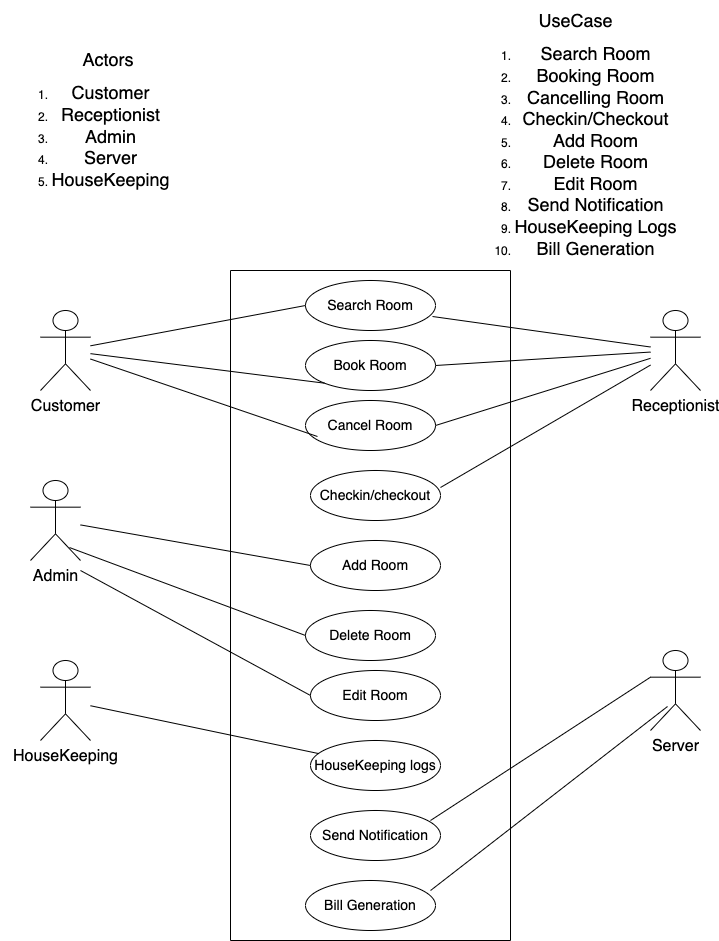

The diagram above was exported from draw.io. Its source (the exported page's mxGraphModel, read from the mxfile embedded in the PNG):
<mxGraphModel dx="954" dy="639" grid="1" gridSize="10" guides="1" tooltips="1" connect="1" arrows="1" fold="1" page="1" pageScale="1" pageWidth="850" pageHeight="1100" math="0" shadow="0">
  <root>
    <mxCell id="0" />
    <mxCell id="1" parent="0" />
    <mxCell id="7jv8ySaw0En9yvgO1avD-39" value="" style="swimlane;startSize=0;" vertex="1" parent="1">
      <mxGeometry x="300" y="270" width="280" height="670" as="geometry" />
    </mxCell>
    <mxCell id="7jv8ySaw0En9yvgO1avD-40" value="&lt;font style=&quot;font-size: 14px;&quot;&gt;Search Room&lt;/font&gt;" style="ellipse;whiteSpace=wrap;html=1;" vertex="1" parent="7jv8ySaw0En9yvgO1avD-39">
      <mxGeometry x="75" y="10" width="130" height="50" as="geometry" />
    </mxCell>
    <mxCell id="7jv8ySaw0En9yvgO1avD-42" value="&lt;span style=&quot;font-size: 14px;&quot;&gt;Book Room&lt;/span&gt;" style="ellipse;whiteSpace=wrap;html=1;" vertex="1" parent="7jv8ySaw0En9yvgO1avD-39">
      <mxGeometry x="75" y="70" width="130" height="50" as="geometry" />
    </mxCell>
    <mxCell id="7jv8ySaw0En9yvgO1avD-41" value="&lt;font style=&quot;font-size: 14px;&quot;&gt;Cancel Room&lt;/font&gt;" style="ellipse;whiteSpace=wrap;html=1;" vertex="1" parent="7jv8ySaw0En9yvgO1avD-39">
      <mxGeometry x="75" y="130" width="130" height="50" as="geometry" />
    </mxCell>
    <mxCell id="7jv8ySaw0En9yvgO1avD-45" value="&lt;font style=&quot;font-size: 14px;&quot;&gt;Bill Generation&lt;/font&gt;" style="ellipse;whiteSpace=wrap;html=1;" vertex="1" parent="7jv8ySaw0En9yvgO1avD-39">
      <mxGeometry x="75" y="610" width="130" height="50" as="geometry" />
    </mxCell>
    <mxCell id="7jv8ySaw0En9yvgO1avD-44" value="&lt;font style=&quot;font-size: 14px;&quot;&gt;Send Notification&lt;/font&gt;" style="ellipse;whiteSpace=wrap;html=1;" vertex="1" parent="7jv8ySaw0En9yvgO1avD-39">
      <mxGeometry x="80" y="540" width="130" height="50" as="geometry" />
    </mxCell>
    <mxCell id="7jv8ySaw0En9yvgO1avD-43" value="&lt;span style=&quot;font-size: 14px;&quot;&gt;HouseKeeping logs&lt;/span&gt;" style="ellipse;whiteSpace=wrap;html=1;" vertex="1" parent="7jv8ySaw0En9yvgO1avD-39">
      <mxGeometry x="80" y="470" width="130" height="50" as="geometry" />
    </mxCell>
    <mxCell id="7jv8ySaw0En9yvgO1avD-48" value="&lt;font style=&quot;font-size: 14px;&quot;&gt;Edit Room&lt;/font&gt;" style="ellipse;whiteSpace=wrap;html=1;" vertex="1" parent="7jv8ySaw0En9yvgO1avD-39">
      <mxGeometry x="80" y="400" width="130" height="50" as="geometry" />
    </mxCell>
    <mxCell id="7jv8ySaw0En9yvgO1avD-47" value="&lt;font style=&quot;font-size: 14px;&quot;&gt;Delete Room&lt;/font&gt;" style="ellipse;whiteSpace=wrap;html=1;" vertex="1" parent="7jv8ySaw0En9yvgO1avD-39">
      <mxGeometry x="75" y="340" width="130" height="50" as="geometry" />
    </mxCell>
    <mxCell id="7jv8ySaw0En9yvgO1avD-46" value="&lt;font style=&quot;font-size: 14px;&quot;&gt;Add Room&lt;/font&gt;" style="ellipse;whiteSpace=wrap;html=1;" vertex="1" parent="7jv8ySaw0En9yvgO1avD-39">
      <mxGeometry x="80" y="270" width="130" height="50" as="geometry" />
    </mxCell>
    <mxCell id="7jv8ySaw0En9yvgO1avD-50" value="&lt;font style=&quot;font-size: 14px;&quot;&gt;Checkin/checkout&lt;/font&gt;" style="ellipse;whiteSpace=wrap;html=1;" vertex="1" parent="7jv8ySaw0En9yvgO1avD-39">
      <mxGeometry x="80" y="200" width="130" height="50" as="geometry" />
    </mxCell>
    <mxCell id="7jv8ySaw0En9yvgO1avD-51" value="&lt;font size=&quot;3&quot;&gt;Server&lt;/font&gt;" style="shape=umlActor;verticalLabelPosition=bottom;verticalAlign=top;html=1;" vertex="1" parent="1">
      <mxGeometry x="720" y="650" width="50" height="80" as="geometry" />
    </mxCell>
    <mxCell id="7jv8ySaw0En9yvgO1avD-55" value="&lt;font size=&quot;3&quot;&gt;HouseKeeping&lt;/font&gt;" style="shape=umlActor;verticalLabelPosition=bottom;verticalAlign=top;html=1;" vertex="1" parent="1">
      <mxGeometry x="110" y="660" width="50" height="80" as="geometry" />
    </mxCell>
    <mxCell id="7jv8ySaw0En9yvgO1avD-56" value="&lt;font size=&quot;3&quot;&gt;Receptionist&lt;/font&gt;" style="shape=umlActor;verticalLabelPosition=bottom;verticalAlign=top;html=1;" vertex="1" parent="1">
      <mxGeometry x="720" y="310" width="50" height="80" as="geometry" />
    </mxCell>
    <mxCell id="7jv8ySaw0En9yvgO1avD-61" value="&lt;font size=&quot;3&quot;&gt;Customer&lt;/font&gt;" style="shape=umlActor;verticalLabelPosition=bottom;verticalAlign=top;html=1;" vertex="1" parent="1">
      <mxGeometry x="110" y="310" width="50" height="80" as="geometry" />
    </mxCell>
    <mxCell id="7jv8ySaw0En9yvgO1avD-62" value="&lt;font size=&quot;3&quot;&gt;Admin&lt;/font&gt;" style="shape=umlActor;verticalLabelPosition=bottom;verticalAlign=top;html=1;" vertex="1" parent="1">
      <mxGeometry x="100" y="480" width="50" height="80" as="geometry" />
    </mxCell>
    <mxCell id="7jv8ySaw0En9yvgO1avD-64" value="" style="endArrow=none;html=1;rounded=0;entryX=0;entryY=0.5;entryDx=0;entryDy=0;" edge="1" parent="1" source="7jv8ySaw0En9yvgO1avD-61" target="7jv8ySaw0En9yvgO1avD-40">
      <mxGeometry relative="1" as="geometry">
        <mxPoint x="400" y="590" as="sourcePoint" />
        <mxPoint x="560" y="590" as="targetPoint" />
      </mxGeometry>
    </mxCell>
    <mxCell id="7jv8ySaw0En9yvgO1avD-65" value="" style="endArrow=none;html=1;rounded=0;entryX=0;entryY=1;entryDx=0;entryDy=0;" edge="1" parent="1" source="7jv8ySaw0En9yvgO1avD-61" target="7jv8ySaw0En9yvgO1avD-42">
      <mxGeometry relative="1" as="geometry">
        <mxPoint x="400" y="590" as="sourcePoint" />
        <mxPoint x="560" y="590" as="targetPoint" />
      </mxGeometry>
    </mxCell>
    <mxCell id="7jv8ySaw0En9yvgO1avD-66" value="" style="endArrow=none;html=1;rounded=0;entryX=0.092;entryY=0.72;entryDx=0;entryDy=0;entryPerimeter=0;" edge="1" parent="1" source="7jv8ySaw0En9yvgO1avD-61" target="7jv8ySaw0En9yvgO1avD-41">
      <mxGeometry relative="1" as="geometry">
        <mxPoint x="400" y="590" as="sourcePoint" />
        <mxPoint x="560" y="590" as="targetPoint" />
      </mxGeometry>
    </mxCell>
    <mxCell id="7jv8ySaw0En9yvgO1avD-67" value="" style="endArrow=none;html=1;rounded=0;exitX=0.977;exitY=0.72;exitDx=0;exitDy=0;exitPerimeter=0;" edge="1" parent="1" source="7jv8ySaw0En9yvgO1avD-40" target="7jv8ySaw0En9yvgO1avD-56">
      <mxGeometry relative="1" as="geometry">
        <mxPoint x="400" y="590" as="sourcePoint" />
        <mxPoint x="560" y="590" as="targetPoint" />
      </mxGeometry>
    </mxCell>
    <mxCell id="7jv8ySaw0En9yvgO1avD-68" value="" style="endArrow=none;html=1;rounded=0;exitX=1;exitY=0.5;exitDx=0;exitDy=0;" edge="1" parent="1" source="7jv8ySaw0En9yvgO1avD-42" target="7jv8ySaw0En9yvgO1avD-56">
      <mxGeometry relative="1" as="geometry">
        <mxPoint x="400" y="590" as="sourcePoint" />
        <mxPoint x="560" y="590" as="targetPoint" />
      </mxGeometry>
    </mxCell>
    <mxCell id="7jv8ySaw0En9yvgO1avD-69" value="" style="endArrow=none;html=1;rounded=0;exitX=1;exitY=0.5;exitDx=0;exitDy=0;" edge="1" parent="1" source="7jv8ySaw0En9yvgO1avD-41" target="7jv8ySaw0En9yvgO1avD-56">
      <mxGeometry relative="1" as="geometry">
        <mxPoint x="400" y="590" as="sourcePoint" />
        <mxPoint x="560" y="590" as="targetPoint" />
      </mxGeometry>
    </mxCell>
    <mxCell id="7jv8ySaw0En9yvgO1avD-70" value="" style="endArrow=none;html=1;rounded=0;exitX=1;exitY=0.34;exitDx=0;exitDy=0;exitPerimeter=0;" edge="1" parent="1" source="7jv8ySaw0En9yvgO1avD-50" target="7jv8ySaw0En9yvgO1avD-56">
      <mxGeometry relative="1" as="geometry">
        <mxPoint x="400" y="590" as="sourcePoint" />
        <mxPoint x="560" y="590" as="targetPoint" />
      </mxGeometry>
    </mxCell>
    <mxCell id="7jv8ySaw0En9yvgO1avD-71" value="" style="endArrow=none;html=1;rounded=0;entryX=0;entryY=0.5;entryDx=0;entryDy=0;" edge="1" parent="1" source="7jv8ySaw0En9yvgO1avD-62" target="7jv8ySaw0En9yvgO1avD-46">
      <mxGeometry relative="1" as="geometry">
        <mxPoint x="400" y="590" as="sourcePoint" />
        <mxPoint x="560" y="590" as="targetPoint" />
      </mxGeometry>
    </mxCell>
    <mxCell id="7jv8ySaw0En9yvgO1avD-72" value="" style="endArrow=none;html=1;rounded=0;exitX=0.78;exitY=0.838;exitDx=0;exitDy=0;exitPerimeter=0;entryX=0;entryY=0.5;entryDx=0;entryDy=0;" edge="1" parent="1" source="7jv8ySaw0En9yvgO1avD-62" target="7jv8ySaw0En9yvgO1avD-47">
      <mxGeometry relative="1" as="geometry">
        <mxPoint x="400" y="590" as="sourcePoint" />
        <mxPoint x="560" y="590" as="targetPoint" />
      </mxGeometry>
    </mxCell>
    <mxCell id="7jv8ySaw0En9yvgO1avD-73" value="" style="endArrow=none;html=1;rounded=0;entryX=0;entryY=0.5;entryDx=0;entryDy=0;" edge="1" parent="1" target="7jv8ySaw0En9yvgO1avD-48">
      <mxGeometry relative="1" as="geometry">
        <mxPoint x="150" y="570" as="sourcePoint" />
        <mxPoint x="560" y="590" as="targetPoint" />
      </mxGeometry>
    </mxCell>
    <mxCell id="7jv8ySaw0En9yvgO1avD-74" value="" style="endArrow=none;html=1;rounded=0;" edge="1" parent="1" source="7jv8ySaw0En9yvgO1avD-55" target="7jv8ySaw0En9yvgO1avD-43">
      <mxGeometry relative="1" as="geometry">
        <mxPoint x="400" y="590" as="sourcePoint" />
        <mxPoint x="560" y="590" as="targetPoint" />
      </mxGeometry>
    </mxCell>
    <mxCell id="7jv8ySaw0En9yvgO1avD-75" value="" style="endArrow=none;html=1;rounded=0;entryX=0;entryY=0.3333333333333333;entryDx=0;entryDy=0;entryPerimeter=0;exitX=0.923;exitY=0.2;exitDx=0;exitDy=0;exitPerimeter=0;" edge="1" parent="1" source="7jv8ySaw0En9yvgO1avD-44" target="7jv8ySaw0En9yvgO1avD-51">
      <mxGeometry relative="1" as="geometry">
        <mxPoint x="400" y="590" as="sourcePoint" />
        <mxPoint x="560" y="590" as="targetPoint" />
      </mxGeometry>
    </mxCell>
    <mxCell id="7jv8ySaw0En9yvgO1avD-78" value="" style="endArrow=none;html=1;rounded=0;entryX=0.34;entryY=0.7;entryDx=0;entryDy=0;entryPerimeter=0;exitX=0.962;exitY=0.2;exitDx=0;exitDy=0;exitPerimeter=0;" edge="1" parent="1" source="7jv8ySaw0En9yvgO1avD-45" target="7jv8ySaw0En9yvgO1avD-51">
      <mxGeometry relative="1" as="geometry">
        <mxPoint x="400" y="590" as="sourcePoint" />
        <mxPoint x="560" y="590" as="targetPoint" />
      </mxGeometry>
    </mxCell>
    <mxCell id="7jv8ySaw0En9yvgO1avD-80" value="&lt;span style=&quot;font-size: 18px;&quot;&gt;&amp;nbsp; &amp;nbsp; &amp;nbsp; &amp;nbsp;Actors&lt;/span&gt;&lt;div&gt;&lt;ol&gt;&lt;li&gt;&lt;span style=&quot;font-size: 18px;&quot;&gt;Customer&lt;/span&gt;&lt;/li&gt;&lt;li&gt;&lt;span style=&quot;font-size: 18px;&quot;&gt;Receptionist&lt;/span&gt;&lt;/li&gt;&lt;li&gt;&lt;span style=&quot;font-size: 18px;&quot;&gt;Admin&lt;/span&gt;&lt;/li&gt;&lt;li&gt;&lt;span style=&quot;font-size: 18px;&quot;&gt;Server&lt;/span&gt;&lt;/li&gt;&lt;li&gt;&lt;span style=&quot;font-size: 18px;&quot;&gt;HouseKeeping&lt;/span&gt;&lt;/li&gt;&lt;/ol&gt;&lt;/div&gt;" style="text;html=1;align=center;verticalAlign=middle;resizable=0;points=[];autosize=1;strokeColor=none;fillColor=none;" vertex="1" parent="1">
      <mxGeometry x="70" y="40" width="180" height="170" as="geometry" />
    </mxCell>
    <mxCell id="7jv8ySaw0En9yvgO1avD-81" value="&lt;span style=&quot;font-size: 18px;&quot;&gt;UseCase&lt;/span&gt;&lt;div&gt;&lt;ol&gt;&lt;li&gt;&lt;span style=&quot;font-size: 18px;&quot;&gt;Search Room&lt;/span&gt;&lt;/li&gt;&lt;li&gt;&lt;span style=&quot;font-size: 18px;&quot;&gt;Booking Room&lt;/span&gt;&lt;/li&gt;&lt;li&gt;&lt;span style=&quot;font-size: 18px;&quot;&gt;Cancelling Room&lt;/span&gt;&lt;/li&gt;&lt;li&gt;&lt;span style=&quot;font-size: 18px;&quot;&gt;Checkin/Checkout&lt;/span&gt;&lt;/li&gt;&lt;li&gt;&lt;span style=&quot;font-size: 18px;&quot;&gt;Add Room&lt;/span&gt;&lt;/li&gt;&lt;li&gt;&lt;span style=&quot;font-size: 18px;&quot;&gt;Delete Room&lt;/span&gt;&lt;/li&gt;&lt;li&gt;&lt;span style=&quot;font-size: 18px;&quot;&gt;Edit Room&lt;/span&gt;&lt;/li&gt;&lt;li&gt;&lt;span style=&quot;font-size: 18px;&quot;&gt;Send Notification&lt;/span&gt;&lt;/li&gt;&lt;li&gt;&lt;span style=&quot;font-size: 18px;&quot;&gt;HouseKeeping Logs&lt;/span&gt;&lt;/li&gt;&lt;li&gt;&lt;span style=&quot;font-size: 18px;&quot;&gt;Bill Generation&lt;/span&gt;&lt;/li&gt;&lt;/ol&gt;&lt;/div&gt;" style="text;html=1;align=center;verticalAlign=middle;resizable=0;points=[];autosize=1;strokeColor=none;fillColor=none;" vertex="1" parent="1">
      <mxGeometry x="530" width="230" height="280" as="geometry" />
    </mxCell>
  </root>
</mxGraphModel>